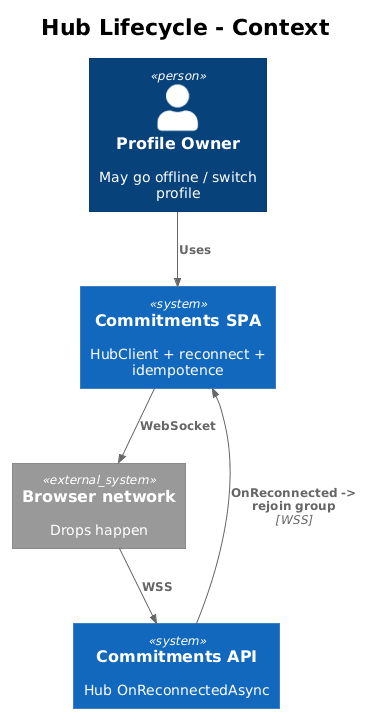

The diagram above was rendered by PlantUML. Its source (embedded in the PNG):
@startuml
!theme plain
!include <C4/C4_Context>

title Hub Lifecycle - Context

Person(owner, "Profile Owner", "May go offline / switch profile")
System(spa, "Commitments SPA", "HubClient + reconnect + idempotence")
System(api, "Commitments API", "Hub OnReconnectedAsync")
System_Ext(net, "Browser network", "Drops happen")

Rel(owner, spa, "Uses")
Rel(spa, net, "WebSocket")
Rel(net, api, "WSS")
Rel(api, spa, "OnReconnected -> rejoin group", "WSS")
@enduml